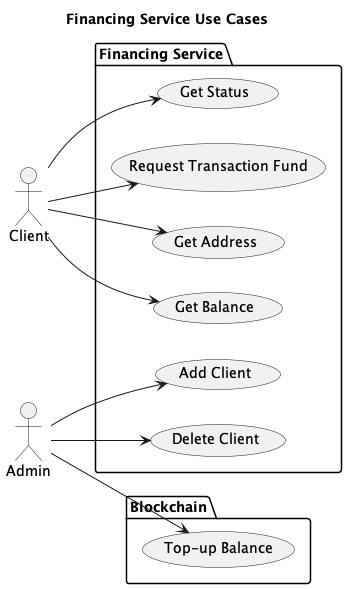

The diagram above was rendered by PlantUML. Its source (embedded in the PNG):
@startuml
title Financing Service Use Cases
left to right direction

actor Client as C
actor Admin as A

package "Financing Service" {
    C --> (Get Status) 
    C --> (Request Transaction Fund)
    C --> (Get Address)
    C --> (Get Balance)

    A --> (Add Client)
    A --> (Delete Client)
}

package "Blockchain" {
    A --> (Top-up Balance)
}

@enduml